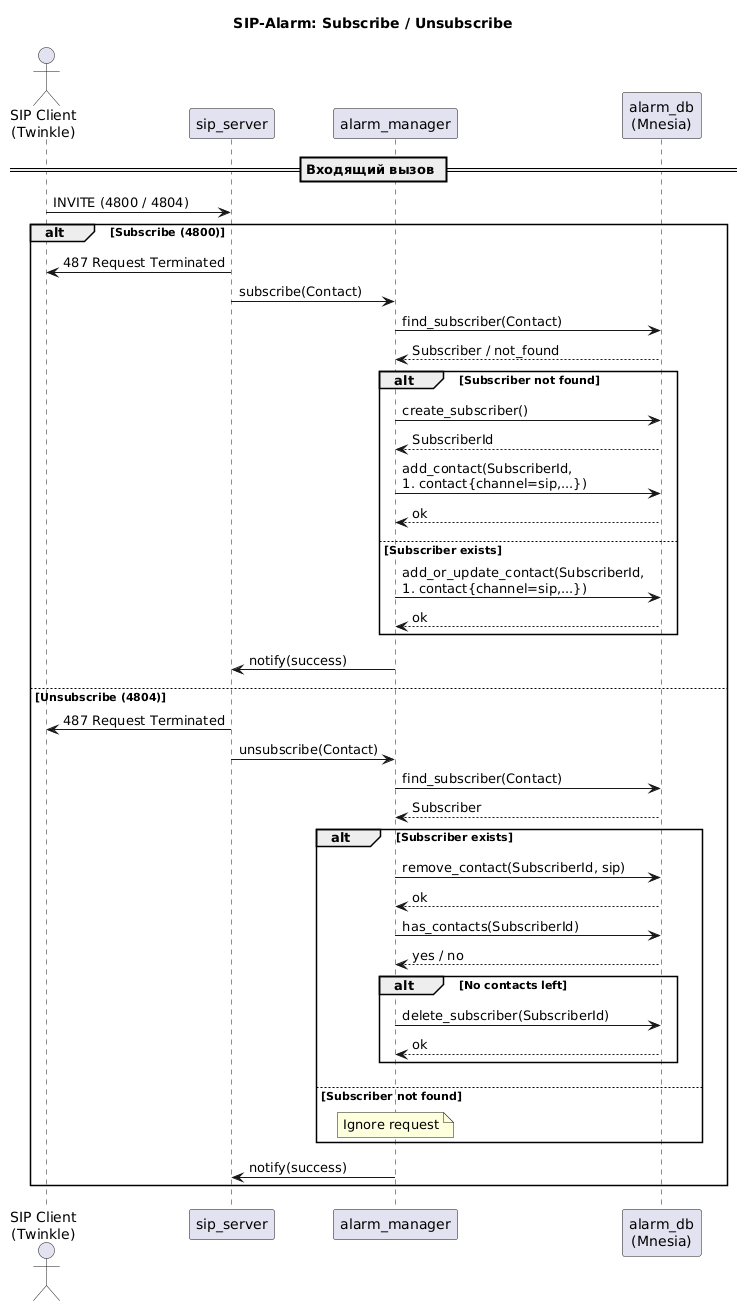

The diagram above was rendered by PlantUML. Its source (embedded in the PNG):
@startuml
title SIP-Alarm: Subscribe / Unsubscribe

actor "SIP Client\n(Twinkle)" as Client
participant "sip_server" as SIP
participant "alarm_manager" as Manager
participant "alarm_db\n(Mnesia)" as DB

== Входящий вызов ==

Client -> SIP : INVITE (4800 / 4804)

alt Subscribe (4800)

    SIP -> Client : 487 Request Terminated

    SIP -> Manager : subscribe(Contact)

    Manager -> DB : find_subscriber(Contact)
    DB --> Manager : Subscriber / not_found

    alt Subscriber not found

        Manager -> DB : create_subscriber()
        DB --> Manager : SubscriberId

        Manager -> DB : add_contact(SubscriberId,\n#contact{channel=sip,...})
        DB --> Manager : ok

    else Subscriber exists

        Manager -> DB : add_or_update_contact(SubscriberId,\n#contact{channel=sip,...})
        DB --> Manager : ok

    end

    Manager -> SIP : notify(success)

else Unsubscribe (4804)

    SIP -> Client : 487 Request Terminated

    SIP -> Manager : unsubscribe(Contact)

    Manager -> DB : find_subscriber(Contact)
    DB --> Manager : Subscriber

    alt Subscriber exists

        Manager -> DB : remove_contact(SubscriberId, sip)
        DB --> Manager : ok

        Manager -> DB : has_contacts(SubscriberId)
        DB --> Manager : yes / no

        alt No contacts left

            Manager -> DB : delete_subscriber(SubscriberId)
            DB --> Manager : ok

        end

    else Subscriber not found

        note over Manager
        Ignore request
        end note

    end

    Manager -> SIP : notify(success)

end
@enduml